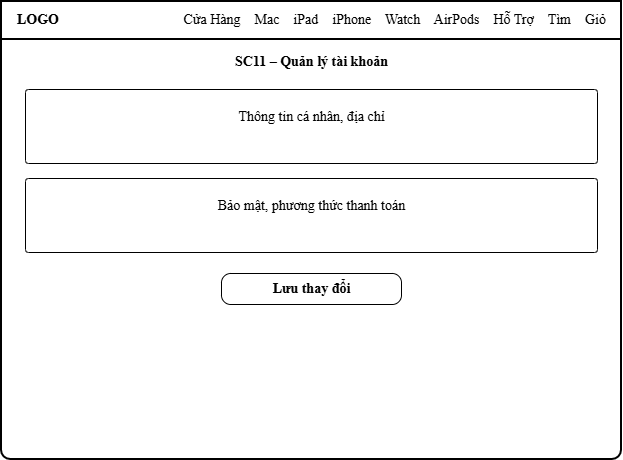

The diagram above was exported from draw.io. Its source (the exported page's mxGraphModel, read from the mxfile embedded in the PNG):
<mxGraphModel dx="767" dy="501" grid="0" gridSize="10" guides="1" tooltips="1" connect="1" arrows="1" fold="1" page="1" pageScale="1" pageWidth="700" pageHeight="538" math="0" shadow="0">
  <root>
    <mxCell id="0" />
    <mxCell id="1" parent="0" />
    <mxCell id="c3" parent="1" style="fontFamily=Times New Roman;html=1;rounded=1;arcSize=2;strokeWidth=2;fontSize=14;labelBackgroundColor=none;" value="" vertex="1">
      <mxGeometry height="458" width="620" x="40" y="40" as="geometry" />
    </mxCell>
    <mxCell id="c4" parent="1" style="fontFamily=Times New Roman;html=1;rounded=1;arcSize=0;strokeWidth=2;fontSize=14;labelBackgroundColor=none;" value="" vertex="1">
      <mxGeometry height="38" width="620" x="40" y="40" as="geometry" />
    </mxCell>
    <mxCell id="c5" parent="1" style="fontFamily=Times New Roman;html=1;align=left;verticalAlign=middle;fontStyle=1;fontSize=14;fillColor=none;strokeColor=none;labelBackgroundColor=none;" value="LOGO" vertex="1">
      <mxGeometry height="38" width="90" x="54" y="40" as="geometry" />
    </mxCell>
    <mxCell id="c6" parent="1" style="fontFamily=Times New Roman;html=1;align=right;verticalAlign=middle;fontSize=14;fillColor=none;strokeColor=none;labelBackgroundColor=none;" value="Cửa Hàng&amp;nbsp;&amp;nbsp;&amp;nbsp;&amp;nbsp;Mac&amp;nbsp;&amp;nbsp;&amp;nbsp;&amp;nbsp;iPad&amp;nbsp;&amp;nbsp;&amp;nbsp;&amp;nbsp;iPhone&amp;nbsp;&amp;nbsp;&amp;nbsp;&amp;nbsp;Watch&amp;nbsp;&amp;nbsp;&amp;nbsp;&amp;nbsp;AirPods&amp;nbsp;&amp;nbsp;&amp;nbsp;&amp;nbsp;Hỗ Trợ&amp;nbsp;&amp;nbsp;&amp;nbsp;&amp;nbsp;Tìm&amp;nbsp;&amp;nbsp;&amp;nbsp;&amp;nbsp;Giỏ" vertex="1">
      <mxGeometry height="38" width="496" x="150" y="40" as="geometry" />
    </mxCell>
    <mxCell id="c7" parent="1" style="fontFamily=Times New Roman;html=1;align=center;verticalAlign=middle;fontStyle=1;fontSize=14;fillColor=none;strokeColor=none;labelBackgroundColor=none;" value="SC11 – Quản lý tài khoản" vertex="1">
      <mxGeometry height="30" width="620" x="40" y="86" as="geometry" />
    </mxCell>
    <mxCell id="c8" parent="1" style="fontFamily=Times New Roman;html=1;rounded=1;arcSize=4;fontSize=14;labelBackgroundColor=none;" value="" vertex="1">
      <mxGeometry height="74" width="572" x="64" y="128" as="geometry" />
    </mxCell>
    <mxCell id="c9" parent="1" style="fontFamily=Times New Roman;html=1;rounded=1;arcSize=50;strokeColor=none;fontSize=14;labelBackgroundColor=none;" value="" vertex="1">
      <mxGeometry height="8" width="272" x="78" y="178" as="geometry" />
    </mxCell>
    <mxCell id="c10" parent="1" style="fontFamily=Times New Roman;html=1;rounded=1;arcSize=50;strokeColor=none;fontSize=14;labelBackgroundColor=none;" value="" vertex="1">
      <mxGeometry height="6" width="181" x="78" y="190" as="geometry" />
    </mxCell>
    <mxCell id="c11" parent="1" style="fontFamily=Times New Roman;html=1;align=center;verticalAlign=middle;fontSize=14;fillColor=none;strokeColor=none;labelBackgroundColor=none;" value="Thông tin cá nhân, địa chỉ" vertex="1">
      <mxGeometry height="48" width="572" x="64" y="132" as="geometry" />
    </mxCell>
    <mxCell id="c12" parent="1" style="fontFamily=Times New Roman;html=1;rounded=1;arcSize=4;fontSize=14;labelBackgroundColor=none;" value="" vertex="1">
      <mxGeometry height="74" width="572" x="64" y="217" as="geometry" />
    </mxCell>
    <mxCell id="c13" parent="1" style="fontFamily=Times New Roman;html=1;rounded=1;arcSize=50;strokeColor=none;fontSize=14;labelBackgroundColor=none;" value="" vertex="1">
      <mxGeometry height="8" width="272" x="78" y="267" as="geometry" />
    </mxCell>
    <mxCell id="c14" parent="1" style="fontFamily=Times New Roman;html=1;rounded=1;arcSize=50;strokeColor=none;fontSize=14;labelBackgroundColor=none;" value="" vertex="1">
      <mxGeometry height="6" width="181" x="78" y="279" as="geometry" />
    </mxCell>
    <mxCell id="c15" parent="1" style="fontFamily=Times New Roman;html=1;align=center;verticalAlign=middle;fontSize=14;fillColor=none;strokeColor=none;labelBackgroundColor=none;" value="Bảo mật, phương thức thanh toán" vertex="1">
      <mxGeometry height="48" width="572" x="64" y="221" as="geometry" />
    </mxCell>
    <mxCell id="c16" parent="1" style="fontFamily=Times New Roman;html=1;rounded=1;arcSize=30;fontSize=14;fontStyle=1;labelBackgroundColor=none;" value="Lưu thay đổi" vertex="1">
      <mxGeometry height="31" width="180" x="260" y="312" as="geometry" />
    </mxCell>
  </root>
</mxGraphModel>